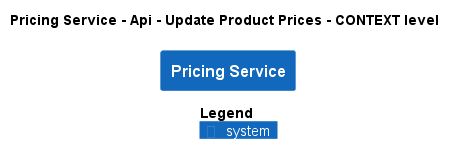

The diagram above was rendered by PlantUML. Its source (embedded in the PNG):
@startuml
!pragma layout smetana
!include ..\..\..\..\..\..\.c4s\C4_Context.puml

AddElementTag("state:new", $bgColor=green, $fontColor=#ffffff, $borderColor=green, $shadowing="False")
AddElementTag("state:changed", $bgColor=orange, $fontColor=#ffffff, $borderColor=orange, $shadowing="False")
AddElementTag("state:removed", $bgColor=red, $fontColor=#ffffff, $borderColor=red, $shadowing="False")

AddRelTag("state:new", $textColor=green, $lineColor=green)
AddRelTag("state:changed", $textColor=orange, $lineColor=orange)
AddRelTag("state:removed", $textColor=red, $lineColor=red)

SHOW_PERSON_PORTRAIT()
LAYOUT_TOP_DOWN()

skinparam linetype polyline

title Pricing Service - Api - Update Product Prices - CONTEXT level

System(ECommercePlatform.SoftwareSystems.PricingService, "Pricing Service", "")



SHOW_LEGEND()
@enduml